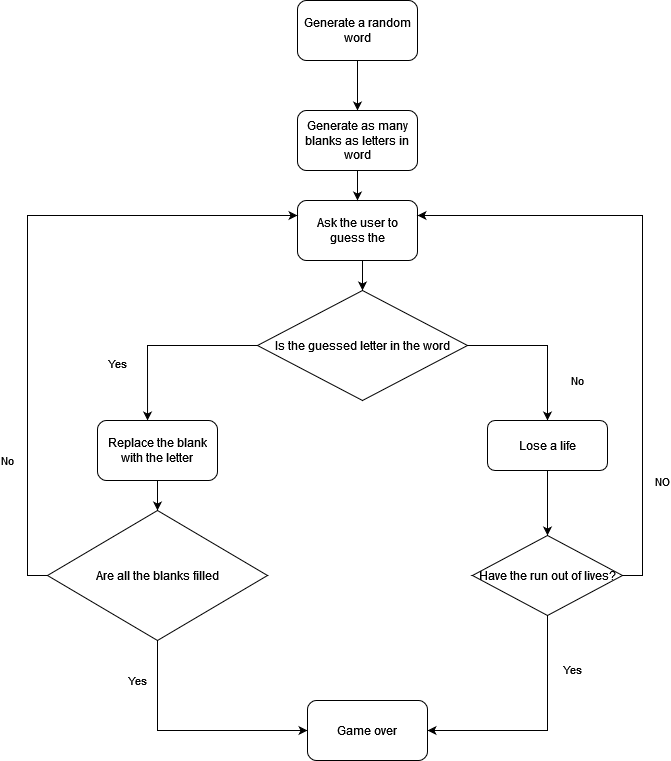

The diagram above was exported from draw.io. Its source (the exported page's mxGraphModel, read from the mxfile embedded in the PNG):
<mxGraphModel dx="1632" dy="420" grid="1" gridSize="10" guides="1" tooltips="1" connect="1" arrows="1" fold="1" page="1" pageScale="1" pageWidth="850" pageHeight="1100" math="0" shadow="0">
  <root>
    <mxCell id="0" />
    <mxCell id="1" parent="0" />
    <mxCell id="gO4gWtftoqkVYq0ht2U4-23" style="edgeStyle=orthogonalEdgeStyle;rounded=0;orthogonalLoop=1;jettySize=auto;html=1;exitX=0.5;exitY=1;exitDx=0;exitDy=0;entryX=0.5;entryY=0;entryDx=0;entryDy=0;" parent="1" source="gO4gWtftoqkVYq0ht2U4-5" target="gO4gWtftoqkVYq0ht2U4-9" edge="1">
      <mxGeometry relative="1" as="geometry" />
    </mxCell>
    <mxCell id="gO4gWtftoqkVYq0ht2U4-5" value="Ask the user to guess the " style="rounded=1;whiteSpace=wrap;html=1;" parent="1" vertex="1">
      <mxGeometry x="280" y="230" width="120" height="60" as="geometry" />
    </mxCell>
    <mxCell id="gO4gWtftoqkVYq0ht2U4-21" style="edgeStyle=orthogonalEdgeStyle;rounded=0;orthogonalLoop=1;jettySize=auto;html=1;exitX=0.5;exitY=1;exitDx=0;exitDy=0;entryX=0.5;entryY=0;entryDx=0;entryDy=0;" parent="1" source="gO4gWtftoqkVYq0ht2U4-7" target="gO4gWtftoqkVYq0ht2U4-8" edge="1">
      <mxGeometry relative="1" as="geometry" />
    </mxCell>
    <mxCell id="gO4gWtftoqkVYq0ht2U4-7" value="Generate a random word" style="rounded=1;whiteSpace=wrap;html=1;" parent="1" vertex="1">
      <mxGeometry x="280" y="30" width="120" height="60" as="geometry" />
    </mxCell>
    <mxCell id="gO4gWtftoqkVYq0ht2U4-22" style="edgeStyle=orthogonalEdgeStyle;rounded=0;orthogonalLoop=1;jettySize=auto;html=1;exitX=0.5;exitY=1;exitDx=0;exitDy=0;entryX=0.5;entryY=0;entryDx=0;entryDy=0;" parent="1" source="gO4gWtftoqkVYq0ht2U4-8" target="gO4gWtftoqkVYq0ht2U4-5" edge="1">
      <mxGeometry relative="1" as="geometry" />
    </mxCell>
    <mxCell id="gO4gWtftoqkVYq0ht2U4-8" value="Generate as many blanks as letters in word" style="rounded=1;whiteSpace=wrap;html=1;" parent="1" vertex="1">
      <mxGeometry x="280" y="140" width="120" height="60" as="geometry" />
    </mxCell>
    <mxCell id="gO4gWtftoqkVYq0ht2U4-26" value="&lt;div&gt;Yes&lt;/div&gt;&lt;div&gt;&lt;br&gt;&lt;/div&gt;" style="edgeStyle=orthogonalEdgeStyle;rounded=0;orthogonalLoop=1;jettySize=auto;html=1;exitX=0;exitY=0.5;exitDx=0;exitDy=0;entryX=0.417;entryY=0;entryDx=0;entryDy=0;entryPerimeter=0;" parent="1" source="gO4gWtftoqkVYq0ht2U4-9" target="gO4gWtftoqkVYq0ht2U4-10" edge="1">
      <mxGeometry x="0.4593" y="-30" relative="1" as="geometry">
        <mxPoint as="offset" />
      </mxGeometry>
    </mxCell>
    <mxCell id="gO4gWtftoqkVYq0ht2U4-27" value="No" style="edgeStyle=orthogonalEdgeStyle;rounded=0;orthogonalLoop=1;jettySize=auto;html=1;exitX=1;exitY=0.5;exitDx=0;exitDy=0;" parent="1" source="gO4gWtftoqkVYq0ht2U4-9" target="gO4gWtftoqkVYq0ht2U4-11" edge="1">
      <mxGeometry x="0.4839" y="30" relative="1" as="geometry">
        <mxPoint as="offset" />
      </mxGeometry>
    </mxCell>
    <mxCell id="gO4gWtftoqkVYq0ht2U4-9" value="Is the guessed letter in the word" style="rhombus;whiteSpace=wrap;html=1;" parent="1" vertex="1">
      <mxGeometry x="240" y="320" width="210" height="110" as="geometry" />
    </mxCell>
    <mxCell id="gO4gWtftoqkVYq0ht2U4-28" style="edgeStyle=orthogonalEdgeStyle;rounded=0;orthogonalLoop=1;jettySize=auto;html=1;exitX=0.5;exitY=1;exitDx=0;exitDy=0;entryX=0.5;entryY=0;entryDx=0;entryDy=0;" parent="1" source="gO4gWtftoqkVYq0ht2U4-10" target="gO4gWtftoqkVYq0ht2U4-12" edge="1">
      <mxGeometry relative="1" as="geometry" />
    </mxCell>
    <mxCell id="gO4gWtftoqkVYq0ht2U4-10" value="Replace the blank with the letter" style="rounded=1;whiteSpace=wrap;html=1;" parent="1" vertex="1">
      <mxGeometry x="80" y="450" width="120" height="60" as="geometry" />
    </mxCell>
    <mxCell id="gO4gWtftoqkVYq0ht2U4-32" style="edgeStyle=orthogonalEdgeStyle;rounded=0;orthogonalLoop=1;jettySize=auto;html=1;entryX=0.5;entryY=0;entryDx=0;entryDy=0;" parent="1" source="gO4gWtftoqkVYq0ht2U4-11" target="gO4gWtftoqkVYq0ht2U4-13" edge="1">
      <mxGeometry relative="1" as="geometry" />
    </mxCell>
    <mxCell id="gO4gWtftoqkVYq0ht2U4-11" value="Lose a life" style="rounded=1;whiteSpace=wrap;html=1;" parent="1" vertex="1">
      <mxGeometry x="470" y="450" width="120" height="50" as="geometry" />
    </mxCell>
    <mxCell id="gO4gWtftoqkVYq0ht2U4-33" value="Yes" style="edgeStyle=orthogonalEdgeStyle;rounded=0;orthogonalLoop=1;jettySize=auto;html=1;exitX=0.5;exitY=1;exitDx=0;exitDy=0;entryX=0;entryY=0.5;entryDx=0;entryDy=0;" parent="1" source="gO4gWtftoqkVYq0ht2U4-12" target="gO4gWtftoqkVYq0ht2U4-14" edge="1">
      <mxGeometry x="-0.6667" y="-20" relative="1" as="geometry">
        <mxPoint as="offset" />
      </mxGeometry>
    </mxCell>
    <mxCell id="gO4gWtftoqkVYq0ht2U4-35" value="No" style="edgeStyle=orthogonalEdgeStyle;rounded=0;orthogonalLoop=1;jettySize=auto;html=1;exitX=0;exitY=0.5;exitDx=0;exitDy=0;entryX=0;entryY=0.25;entryDx=0;entryDy=0;" parent="1" source="gO4gWtftoqkVYq0ht2U4-12" target="gO4gWtftoqkVYq0ht2U4-5" edge="1">
      <mxGeometry x="-0.5846" y="20" relative="1" as="geometry">
        <mxPoint as="offset" />
      </mxGeometry>
    </mxCell>
    <mxCell id="gO4gWtftoqkVYq0ht2U4-12" value="Are all the blanks filled" style="rhombus;whiteSpace=wrap;html=1;" parent="1" vertex="1">
      <mxGeometry x="30" y="540" width="220" height="130" as="geometry" />
    </mxCell>
    <mxCell id="gO4gWtftoqkVYq0ht2U4-34" value="Yes" style="edgeStyle=orthogonalEdgeStyle;rounded=0;orthogonalLoop=1;jettySize=auto;html=1;exitX=0.5;exitY=1;exitDx=0;exitDy=0;entryX=1;entryY=0.5;entryDx=0;entryDy=0;" parent="1" source="gO4gWtftoqkVYq0ht2U4-13" target="gO4gWtftoqkVYq0ht2U4-14" edge="1">
      <mxGeometry x="-0.5417" y="25" relative="1" as="geometry">
        <mxPoint as="offset" />
      </mxGeometry>
    </mxCell>
    <mxCell id="gO4gWtftoqkVYq0ht2U4-36" value="NO" style="edgeStyle=orthogonalEdgeStyle;rounded=0;orthogonalLoop=1;jettySize=auto;html=1;exitX=1;exitY=0.5;exitDx=0;exitDy=0;entryX=1;entryY=0.25;entryDx=0;entryDy=0;" parent="1" source="gO4gWtftoqkVYq0ht2U4-13" target="gO4gWtftoqkVYq0ht2U4-5" edge="1">
      <mxGeometry x="-0.623" y="-20" relative="1" as="geometry">
        <mxPoint as="offset" />
      </mxGeometry>
    </mxCell>
    <mxCell id="gO4gWtftoqkVYq0ht2U4-13" value="Have the run out of lives?" style="rhombus;whiteSpace=wrap;html=1;" parent="1" vertex="1">
      <mxGeometry x="455" y="565" width="150" height="80" as="geometry" />
    </mxCell>
    <mxCell id="gO4gWtftoqkVYq0ht2U4-14" value="Game over" style="rounded=1;whiteSpace=wrap;html=1;" parent="1" vertex="1">
      <mxGeometry x="290" y="730" width="120" height="60" as="geometry" />
    </mxCell>
  </root>
</mxGraphModel>